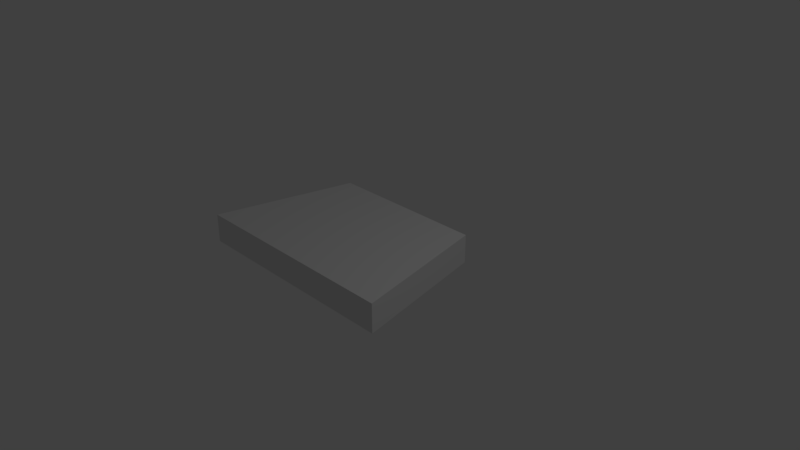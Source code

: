 # Source: middleL4.blend  (saved by Blender 2.79.0; exported with 4.5.12 LTS)
import bpy
from mathutils import Matrix  # noqa: F401  (used for matrix-valued properties, if any)

bpy.ops.wm.read_factory_settings(use_empty=True)
scene = bpy.context.scene
scene.name = 'Scene'

# ---- collections
col_collection_1 = bpy.data.collections.new('Collection 1'); scene.collection.children.link(col_collection_1)

# ---- world
world_world = bpy.data.worlds.new('World'); scene.world = world_world
world_world.color = (0.05088, 0.05088, 0.05088)
world_world.use_sun_shadow = False
world_world.sun_shadow_jitter_overblur = 0.0
world_world.cycles.sampling_method = 'MANUAL'

# ---- cameras
cam_camera = bpy.data.cameras.new('Camera')
cam_camera.clip_end = 100.0
cam_camera.lens = 35.0
cam_camera.sensor_width = 32.0
cam_camera.sensor_height = 18.0
cam_camera.ortho_scale = 7.314
cam_camera.dof.focus_distance = 0.0
cam_camera.dof.aperture_fstop = 128.0

# ---- lights
light_lamp = bpy.data.lights.new('Lamp', 'POINT')
light_lamp.transmission_factor = 0.0
light_lamp.cutoff_distance = 30.0
light_lamp.energy = 100.0
light_lamp.shadow_buffer_clip_start = 1.001
light_lamp.shadow_soft_size = 0.1
light_lamp.shadow_maximum_resolution = 0.006
light_lamp.use_absolute_resolution = True

# ---- meshes
me_cube_001 = bpy.data.meshes.new('Cube.001')
me_cube_001.from_pydata([(-1.962, -1.0, -1.0), (-1.962, -1.0, 1.0), (-1.543, 1.0, -1.0), (-1.543, 1.0, 1.0), (1.178, -1.0, -1.0), (1.178, -1.0, 1.0), (0.754, 1.0, -1.0), (0.754, 1.0, 1.0)], [], [(0, 1, 3, 2), (2, 3, 7, 6), (6, 7, 5, 4), (4, 5, 1, 0), (2, 6, 4, 0), (7, 3, 1, 5)])
me_cube_001.use_remesh_preserve_volume = False
me_cube_001.use_remesh_preserve_attributes = False
me_cube_001.use_mirror_vertex_groups = False
me_cube_001.update()

# ---- objects
ob_cube = bpy.data.objects.new('Cube', me_cube_001)
ob_lamp = bpy.data.objects.new('Lamp', light_lamp)
ob_camera = bpy.data.objects.new('Camera', cam_camera)

# ---- transforms, parenting, visibility, modifiers, constraints
ob_cube.location = (0.0, 0.0, 0.0)
ob_cube.scale = (1.0, 1.0, 0.2)
ob_cube.lineart.crease_threshold = 0.0
ob_lamp.location = (4.076, 1.005, 5.904)
ob_lamp.rotation_euler = (0.6503, 0.05522, 1.866)
ob_lamp.lock_rotations_4d = False
ob_lamp.empty_display_type = 'ARROWS'
ob_lamp.color = (0.0, 0.0, 0.0, 0.0)
ob_lamp.lineart.crease_threshold = 0.0
ob_camera.location = (7.481, -6.508, 5.344)
ob_camera.rotation_euler = (1.109, 0.0, 0.8149)
ob_camera.lock_rotations_4d = False
ob_camera.empty_display_type = 'ARROWS'
ob_camera.color = (0.0, 0.0, 0.0, 0.0)
ob_camera.display_type = 'WIRE'
ob_camera.lineart.crease_threshold = 0.0

# ---- collection membership
col_collection_1.objects.link(ob_cube)
col_collection_1.objects.link(ob_lamp)
col_collection_1.objects.link(ob_camera)

# ---- scene / render settings (as saved in the file)
scene.camera = ob_camera
scene.frame_start = 1; scene.frame_end = 250; scene.frame_set(1)
scene.render.engine = 'BLENDER_EEVEE_NEXT'
scene.render.resolution_percentage = 50
scene.render.dither_intensity = 0.0
scene.cycles.use_denoising = False
scene.cycles.samples = 128
scene.cycles.sampling_pattern = 'TABULATED_SOBOL'
scene.cycles.use_adaptive_sampling = False
scene.cycles.use_light_tree = False
scene.cycles.blur_glossy = 0.0
scene.cycles.sample_clamp_indirect = 0.0
scene.view_settings.view_transform = 'Standard'
bpy.context.view_layer.update()
